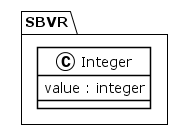

The diagram above was rendered by PlantUML. Its source (embedded in the PNG):
@startuml
!theme plain
package SBVR {
class Integer {
	 value : integer
}
}
@enduml